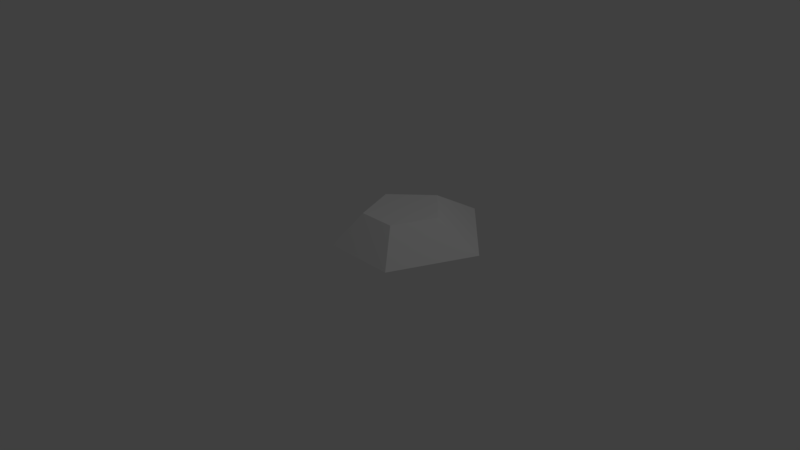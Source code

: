 # Source: PentagonalButton.blend  (saved by Blender 2.79.0; exported with 4.5.12 LTS)
import bpy
from mathutils import Matrix  # noqa: F401  (used for matrix-valued properties, if any)

bpy.ops.wm.read_factory_settings(use_empty=True)
scene = bpy.context.scene
scene.name = 'Scene'

# ---- collections
col_collection_1 = bpy.data.collections.new('Collection 1'); scene.collection.children.link(col_collection_1)

# ---- materials (node trees are filled in below, after node groups)
mat_material = bpy.data.materials.new('Material')
mat_material.alpha_threshold = 0.0
mat_material.use_transparent_shadow = False
mat_material.roughness = 0.5
mat_material.line_color = (0.0, 0.0, 0.0, 1.0)

# ---- material node trees

# ---- world
world_world = bpy.data.worlds.new('World'); scene.world = world_world
world_world.color = (0.05088, 0.05088, 0.05088)
world_world.use_sun_shadow = False
world_world.sun_shadow_jitter_overblur = 0.0
world_world.cycles.sampling_method = 'MANUAL'

# ---- cameras
cam_camera = bpy.data.cameras.new('Camera')
cam_camera.clip_end = 100.0
cam_camera.lens = 35.0
cam_camera.sensor_width = 32.0
cam_camera.sensor_height = 18.0
cam_camera.ortho_scale = 7.314
cam_camera.dof.focus_distance = 0.0
cam_camera.dof.aperture_fstop = 128.0

# ---- lights
light_lamp = bpy.data.lights.new('Lamp', 'POINT')
light_lamp.transmission_factor = 0.0
light_lamp.cutoff_distance = 30.0
light_lamp.energy = 100.0
light_lamp.shadow_buffer_clip_start = 1.001
light_lamp.shadow_soft_size = 0.1
light_lamp.shadow_maximum_resolution = 0.006
light_lamp.use_absolute_resolution = True

# ---- meshes
me_cube_010 = bpy.data.meshes.new('Cube.010')
me_cube_010.from_pydata([(-2.334, 2.281, -1.008), (-0.9093, 0.877, -1.009), (-2.094, 0.3832, -1.006), (-2.827, 1.095, -1.006), (-0.9136, 2.297, -1.01), (-2.154, 1.751, -0.5571), (-2.418, 1.14, -0.5561), (-1.46, 1.743, -0.5582), (-1.442, 1.049, -0.5575), (-2.048, 0.7875, -0.5563)], [], [(0, 4, 1, 2, 3), (3, 6, 5, 0), (2, 1, 8, 9), (4, 0, 5, 7), (9, 8, 7, 5, 6), (1, 4, 7, 8), (6, 3, 2, 9)])
me_cube_010.materials.append(mat_material)
me_cube_010.use_remesh_preserve_volume = False
me_cube_010.use_remesh_preserve_attributes = False
me_cube_010.use_mirror_vertex_groups = False
me_cube_010.update()

# ---- objects
ob_cube_001 = bpy.data.objects.new('Cube.001', me_cube_010)
ob_lamp = bpy.data.objects.new('Lamp', light_lamp)
ob_camera = bpy.data.objects.new('Camera', cam_camera)

# ---- transforms, parenting, visibility, modifiers, constraints
ob_cube_001.location = (2.259, 1.012, 1.002)
ob_cube_001.rotation_euler = (-0.000977, 0.0004015, -5.506)
ob_cube_001.scale = (0.9977, 0.9977, 0.9977)
ob_cube_001.lock_rotations_4d = False
ob_cube_001.empty_display_type = 'ARROWS'
ob_cube_001.lineart.crease_threshold = 0.0
ob_lamp.location = (4.076, 1.005, 5.904)
ob_lamp.rotation_euler = (0.6503, 0.05522, 1.866)
ob_lamp.lock_rotations_4d = False
ob_lamp.empty_display_type = 'ARROWS'
ob_lamp.color = (0.0, 0.0, 0.0, 0.0)
ob_lamp.lineart.crease_threshold = 0.0
ob_camera.location = (7.481, -6.508, 5.344)
ob_camera.rotation_euler = (1.109, 0.0, 0.8149)
ob_camera.lock_rotations_4d = False
ob_camera.empty_display_type = 'ARROWS'
ob_camera.color = (0.0, 0.0, 0.0, 0.0)
ob_camera.display_type = 'WIRE'
ob_camera.lineart.crease_threshold = 0.0

# ---- collection membership
col_collection_1.objects.link(ob_cube_001)
col_collection_1.objects.link(ob_lamp)
col_collection_1.objects.link(ob_camera)

# ---- scene / render settings (as saved in the file)
scene.camera = ob_camera
scene.frame_start = 1; scene.frame_end = 250; scene.frame_set(1)
scene.render.engine = 'BLENDER_EEVEE_NEXT'
scene.render.resolution_percentage = 50
scene.render.dither_intensity = 0.0
scene.cycles.use_denoising = False
scene.cycles.samples = 128
scene.cycles.sampling_pattern = 'TABULATED_SOBOL'
scene.cycles.use_adaptive_sampling = False
scene.cycles.use_light_tree = False
scene.cycles.blur_glossy = 0.0
scene.cycles.sample_clamp_indirect = 0.0
scene.view_settings.view_transform = 'Standard'
bpy.context.view_layer.update()
